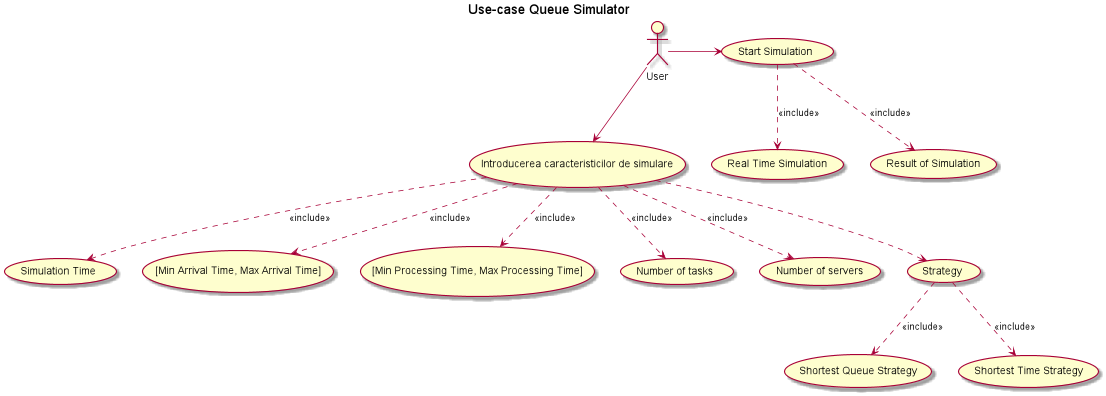

The diagram above was rendered by PlantUML. Its source (embedded in the PNG):
@startuml
'https://plantuml.com/use-case-diagram
title Use-case Queue Simulator
actor User
(Introducerea caracteristicilor de simulare) as (carac)

User --> (carac)
User -> (Start Simulation)
(Start Simulation) ..> (Real Time Simulation): <<include>>
(Start Simulation) ..> (Result of Simulation): <<include>>
(carac) ..> (Simulation Time):<<include>>
(carac) ..> ([Min Arrival Time, Max Arrival Time]):<<include>>
(carac) ..> ([Min Processing Time, Max Processing Time]):<<include>>
(carac) ..> (Number of tasks):<<include>>
(carac) ..> (Number of servers):<<include>>
(carac) ..> (Strategy)
(Strategy) ..> (Shortest Queue Strategy):<<include>>
(Strategy) ..> (Shortest Time Strategy):<<include>>
@enduml